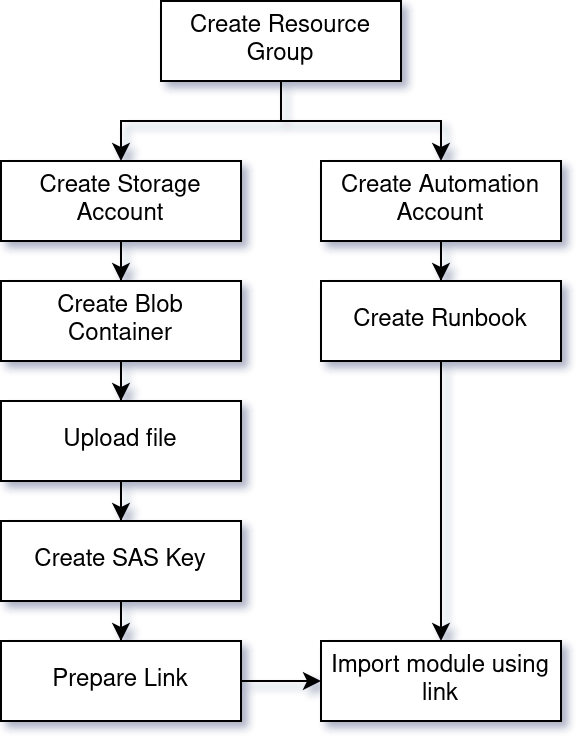

The diagram above was exported from draw.io. Its source (the exported page's mxGraphModel, read from the mxfile embedded in the PNG):
<mxGraphModel dx="1998" dy="1098" grid="1" gridSize="10" guides="1" tooltips="1" connect="1" arrows="1" fold="1" page="1" pageScale="1" pageWidth="827" pageHeight="1169" math="0" shadow="1">
  <root>
    <mxCell id="0" />
    <mxCell id="1" parent="0" />
    <mxCell id="2" value="" style="edgeStyle=orthogonalEdgeStyle;rounded=0;orthogonalLoop=1;jettySize=auto;html=1;" edge="1" source="4" target="6" parent="1">
      <mxGeometry relative="1" as="geometry" />
    </mxCell>
    <mxCell id="3" style="edgeStyle=orthogonalEdgeStyle;rounded=0;orthogonalLoop=1;jettySize=auto;html=1;" edge="1" source="4" target="10" parent="1">
      <mxGeometry relative="1" as="geometry">
        <mxPoint x="230" y="240" as="targetPoint" />
        <Array as="points">
          <mxPoint x="200" y="210" />
          <mxPoint x="120" y="210" />
        </Array>
      </mxGeometry>
    </mxCell>
    <mxCell id="4" value="Create Resource Group" style="whiteSpace=wrap;html=1;fontSize=12;glass=0;strokeWidth=1;shadow=0;" vertex="1" parent="1">
      <mxGeometry x="140" y="150" width="120" height="40" as="geometry" />
    </mxCell>
    <mxCell id="5" value="" style="edgeStyle=orthogonalEdgeStyle;rounded=0;orthogonalLoop=1;jettySize=auto;html=1;" edge="1" source="6" target="8" parent="1">
      <mxGeometry relative="1" as="geometry" />
    </mxCell>
    <mxCell id="6" value="Create Automation Account" style="whiteSpace=wrap;html=1;fontSize=12;glass=0;strokeWidth=1;shadow=0;" vertex="1" parent="1">
      <mxGeometry x="220" y="230" width="120" height="40" as="geometry" />
    </mxCell>
    <mxCell id="7" value="" style="edgeStyle=orthogonalEdgeStyle;rounded=0;orthogonalLoop=1;jettySize=auto;html=1;" edge="1" source="8" target="19" parent="1">
      <mxGeometry relative="1" as="geometry" />
    </mxCell>
    <mxCell id="8" value="Create Runbook" style="whiteSpace=wrap;html=1;fontSize=12;glass=0;strokeWidth=1;shadow=0;" vertex="1" parent="1">
      <mxGeometry x="220" y="290" width="120" height="40" as="geometry" />
    </mxCell>
    <mxCell id="9" value="" style="edgeStyle=orthogonalEdgeStyle;rounded=0;orthogonalLoop=1;jettySize=auto;html=1;" edge="1" source="10" target="12" parent="1">
      <mxGeometry relative="1" as="geometry" />
    </mxCell>
    <mxCell id="10" value="Create Storage Account" style="whiteSpace=wrap;html=1;fontSize=12;glass=0;strokeWidth=1;shadow=0;" vertex="1" parent="1">
      <mxGeometry x="60" y="230" width="120" height="40" as="geometry" />
    </mxCell>
    <mxCell id="11" value="" style="edgeStyle=orthogonalEdgeStyle;rounded=0;orthogonalLoop=1;jettySize=auto;html=1;" edge="1" source="12" target="14" parent="1">
      <mxGeometry relative="1" as="geometry" />
    </mxCell>
    <mxCell id="12" value="Create Blob Container" style="whiteSpace=wrap;html=1;fontSize=12;glass=0;strokeWidth=1;shadow=0;" vertex="1" parent="1">
      <mxGeometry x="60" y="290" width="120" height="40" as="geometry" />
    </mxCell>
    <mxCell id="13" style="edgeStyle=orthogonalEdgeStyle;rounded=0;orthogonalLoop=1;jettySize=auto;html=1;entryX=0.5;entryY=0;entryDx=0;entryDy=0;" edge="1" source="14" parent="1">
      <mxGeometry relative="1" as="geometry">
        <mxPoint x="120" y="410" as="targetPoint" />
      </mxGeometry>
    </mxCell>
    <mxCell id="14" value="Upload file" style="whiteSpace=wrap;html=1;fontSize=12;glass=0;strokeWidth=1;shadow=0;" vertex="1" parent="1">
      <mxGeometry x="60" y="350" width="120" height="40" as="geometry" />
    </mxCell>
    <mxCell id="15" style="edgeStyle=orthogonalEdgeStyle;rounded=0;orthogonalLoop=1;jettySize=auto;html=1;entryX=0.5;entryY=0;entryDx=0;entryDy=0;" edge="1" source="16" target="18" parent="1">
      <mxGeometry relative="1" as="geometry">
        <mxPoint x="120" y="530" as="targetPoint" />
        <Array as="points" />
      </mxGeometry>
    </mxCell>
    <mxCell id="16" value="Create SAS Key" style="whiteSpace=wrap;html=1;fontSize=12;glass=0;strokeWidth=1;shadow=0;" vertex="1" parent="1">
      <mxGeometry x="60" y="410" width="120" height="40" as="geometry" />
    </mxCell>
    <mxCell id="17" style="edgeStyle=orthogonalEdgeStyle;rounded=0;orthogonalLoop=1;jettySize=auto;html=1;entryX=0;entryY=0.5;entryDx=0;entryDy=0;" edge="1" source="18" target="19" parent="1">
      <mxGeometry relative="1" as="geometry">
        <Array as="points" />
      </mxGeometry>
    </mxCell>
    <mxCell id="18" value="Prepare Link" style="whiteSpace=wrap;html=1;fontSize=12;glass=0;strokeWidth=1;shadow=0;" vertex="1" parent="1">
      <mxGeometry x="60" y="470" width="120" height="40" as="geometry" />
    </mxCell>
    <mxCell id="19" value="Import module using link" style="whiteSpace=wrap;html=1;fontSize=12;glass=0;strokeWidth=1;shadow=0;" vertex="1" parent="1">
      <mxGeometry x="220" y="470" width="120" height="40" as="geometry" />
    </mxCell>
  </root>
</mxGraphModel>